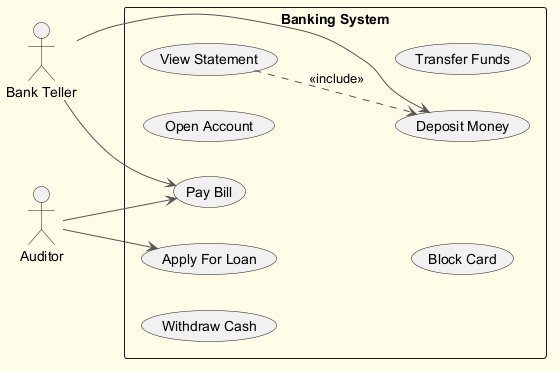

The diagram above was rendered by PlantUML. Its source (embedded in the PNG):
@startuml
skinparam backgroundColor #FFFDE7
skinparam classBackgroundColor #FFF9C4
skinparam classBorderColor #F57F17
skinparam ArrowColor #555555
left to right direction
actor "Bank Teller" as BankTeller
actor "Auditor" as Auditor
rectangle "Banking System" {
  usecase "Pay Bill" as UC_PayBill
  usecase "Withdraw Cash" as UC_WithdrawCash
  usecase "Open Account" as UC_OpenAccount
  usecase "Apply For Loan" as UC_ApplyForLoan
  usecase "Deposit Money" as UC_DepositMoney
  usecase "Block Card" as UC_BlockCard
  usecase "Transfer Funds" as UC_TransferFunds
  usecase "View Statement" as UC_ViewStatement
}
BankTeller --> UC_PayBill
BankTeller --> UC_DepositMoney
Auditor --> UC_ApplyForLoan
Auditor --> UC_PayBill
UC_ViewStatement ..> UC_DepositMoney : <<include>>
@enduml